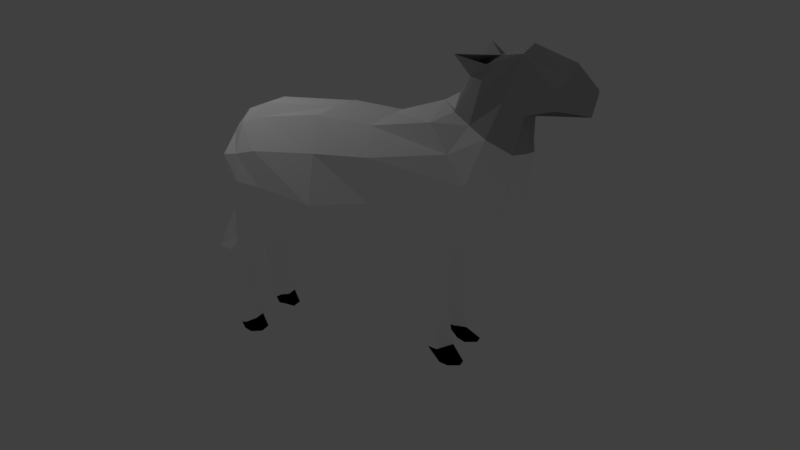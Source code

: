 # Source: Sheep_Model.blend  (saved by Blender 2.79.0; exported with 4.5.12 LTS)
import bpy
from mathutils import Matrix  # noqa: F401  (used for matrix-valued properties, if any)

bpy.ops.wm.read_factory_settings(use_empty=True)
scene = bpy.context.scene
scene.name = 'Scene'

# ---- collections
col_collection_1 = bpy.data.collections.new('Collection 1'); scene.collection.children.link(col_collection_1)

# ---- materials (node trees are filled in below, after node groups)
mat_material = bpy.data.materials.new('Material')
mat_material.alpha_threshold = 0.0
mat_material.use_transparent_shadow = False
mat_material.diffuse_color = (1.0, 1.0, 1.0, 1.0)
mat_material.roughness = 0.5
mat_material.specular_intensity = 0.0
mat_material_001 = bpy.data.materials.new('Material.001')
mat_material_001.alpha_threshold = 0.0
mat_material_001.use_transparent_shadow = False
mat_material_001.diffuse_color = (0.0, 0.0, 0.0, 1.0)
mat_material_001.roughness = 0.5
mat_material_001.specular_intensity = 0.0
mat_material_002 = bpy.data.materials.new('Material.002')
mat_material_002.alpha_threshold = 0.0
mat_material_002.use_transparent_shadow = False
mat_material_002.diffuse_color = (0.477, 0.477, 0.477, 1.0)
mat_material_002.roughness = 0.5
mat_material_002.specular_intensity = 0.0

# ---- material node trees

# ---- world
world_world = bpy.data.worlds.new('World'); scene.world = world_world
world_world.color = (0.05088, 0.05088, 0.05088)
world_world.use_sun_shadow = False
world_world.sun_shadow_jitter_overblur = 0.0
world_world.cycles.sampling_method = 'MANUAL'

# ---- cameras
cam_camera = bpy.data.cameras.new('Camera')
cam_camera.clip_end = 100.0
cam_camera.lens = 35.0
cam_camera.sensor_width = 32.0
cam_camera.sensor_height = 18.0
cam_camera.ortho_scale = 7.314
cam_camera.dof.focus_distance = 0.0
cam_camera.dof.aperture_fstop = 128.0

# ---- lights
light_lamp = bpy.data.lights.new('Lamp', 'POINT')
light_lamp.transmission_factor = 0.0
light_lamp.cutoff_distance = 30.0
light_lamp.energy = 100.0
light_lamp.shadow_buffer_clip_start = 1.001
light_lamp.shadow_soft_size = 0.1
light_lamp.shadow_maximum_resolution = 0.006
light_lamp.use_absolute_resolution = True

# ---- meshes
me_plane = bpy.data.meshes.new('Plane')
me_plane.from_pydata([(3.719, 1.124, -2.117e-07), (3.524, -0.2568, -1.428e-07), (2.982, 1.637, -2.019e-07), (2.314, -1.131, -8.02e-09), (1.36, 1.67, -1.324e-07), (1.264, -1.418, 5.047e-08), (0.2277, 1.542, -7.736e-08), (-0.6216, -1.297, 8.388e-08), (-1.229, -1.124, 1.029e-07), (-0.8672, 1.893, -4.484e-08), (-2.504, -0.4872, 1.308e-07), (-1.169, 2.063, -3.908e-08), (-2.712, 0.9933, 7.515e-08), (2.982, 1.377, 0.7175), (3.691, 0.988, 0.6097), (3.548, -0.4139, 0.897), (2.314, -1.131, 0.897), (1.264, -1.418, 1.017), (1.515, 1.563, 0.897), (-0.5887, -1.297, 0.8479), (0.3834, 1.435, 0.897), (-1.214, -1.124, 0.683), (-2.194, -0.4872, 0.7), (-0.8672, 1.596, 0.897), (-2.402, 0.9933, 0.4897), (-1.24, 1.766, 0.56), (-1.156, 1.766, 0.2824), (-1.229, -1.124, 0.3698), (-0.6216, -1.297, 0.5305), (0.2669, 1.529, 0.3733), (2.314, -1.131, 0.2824), (-2.619, 0.9933, 0.2824), (3.021, 1.624, 0.3733), (1.399, 1.657, 0.3733), (-2.411, -0.4872, 0.2824), (3.731, 1.111, 0.3733), (3.548, -0.4139, 0.665), (4.059, -1.56, 0.897), (3.41, -1.619, 0.897), (4.059, -1.56, 0.665), (3.41, -1.619, 0.6026), (3.797, -2.908, 0.897), (3.371, -2.683, 0.897), (3.797, -2.908, 0.665), (3.371, -2.683, 0.6026), (3.632, -3.352, 0.897), (3.248, -3.196, 0.897), (3.632, -3.352, 0.665), (3.248, -3.196, 0.6026), (-1.039, -3.535, 0.5305), (-1.521, -3.541, 0.489), (-0.8218, -2.346, 0.728), (-1.152, -2.238, 0.5246), (-0.9286, -2.237, 0.3283), (-0.8419, -2.346, 0.4932), (-1.521, -3.541, 0.7078), (-1.072, -3.535, 0.728), (-0.8085, -3.208, 0.728), (-1.279, -3.207, 0.4502), (-1.038, -3.208, 0.4475), (-0.7957, -3.208, 0.4932), (3.551, -3.496, 0.897), (3.12, -3.491, 0.897), (3.551, -3.496, 0.665), (3.12, -3.491, 0.6026), (3.875, 0.3175, -1.833e-07), (3.615, 0.2377, 1.184), (2.625, 0.09277, 1.513), (1.308, -0.04592, 1.864), (-0.1534, 0.1253, 1.681), (-1.694, 0.4813, 1.245), (-1.978, 1.353, 0.9079), (3.337, 1.504, -2.116e-07), (2.931, -0.7724, -9.436e-08), (3.337, 1.245, 0.8673), (2.931, -0.7724, 1.089), (3.134, -0.9535, 0.5406), (3.376, 1.491, 0.4757), (3.735, -1.589, 1.004), (3.708, -1.519, 0.5141), (3.584, -2.796, 1.004), (3.557, -2.725, 0.5141), (3.44, -3.274, 1.004), (3.413, -3.203, 0.5141), (3.335, -3.493, 1.004), (3.309, -3.423, 0.5141), (3.12, 0.1653, 1.542), (2.805, 0.8017, 1.361), (1.334, 0.9247, 1.552), (0.1279, 0.9793, 1.655), (-1.278, 1.042, 1.073), (-1.607, 1.561, 0.7601), (3.873, 0.1984, 0.3933), (3.814, 0.7508, -1.995e-07), (3.647, 0.6207, 1.158), (3.229, 0.7085, 1.373), (-0.8969, -1.219, 0.8096), (-0.9929, -2.296, 0.8096), (-1.035, -3.208, 0.8096), (-1.263, -3.541, 0.3789), (-1.047, -3.204, 0.4207), (-1.275, -3.538, 0.8096), (3.949, -0.7252, -1.409e-07), (4.026, -0.173, -1.684e-07), (3.901, -0.1912, 0.1843), (-1.888, 2.729, 0.7051), (-1.54, 2.471, 0.56), (-1.456, 2.471, 0.2824), (-1.469, 2.606, -4.973e-08), (-2.633, 1.805, 0.2824), (-2.633, 1.691, 4.118e-08), (-2.633, 1.803, 0.6393), (-2.517, 2.916, 0.4335), (-3.205, 1.913, 0.2824), (-3.205, 1.913, 0.5578), (-3.374, 2.51, 0.4733), (-3.551, 1.951, 0.2824), (-3.66, 1.795, 0.1714), (-3.824, 2.144, 0.3186), (-1.427, 2.956, 1.204), (-3.551, 1.951, 0.2824), (-2.494, 2.163, 1.448e-08), (-2.03, 2.583, 0.6142), (-1.926, 2.542, 0.6541), (-1.968, 2.818, -3.713e-08), (-1.62, 2.56, -4.106e-08), (-2.616, 3.073, -1.999e-08), (-3.454, 2.744, 3.105e-08), (-3.87, 2.272, 6.984e-08), (-1.968, 2.818, -3.713e-08), (-3.767, 1.738, 8.873e-08), (-3.862, 2.272, 6.949e-08), (-1.968, 2.818, -3.713e-08), (-1.968, 2.813, -3.691e-08)], [(36, 92), (15, 92), (66, 92), (124, 129), (129, 133), (124, 121), (132, 122), (121, 119), (107, 125), (107, 120), (108, 121), (133, 124)], [(86, 67, 16, 75), (67, 68, 17, 16), (68, 69, 19, 17), (21, 96, 19, 69, 70, 22), (70, 71, 24, 22), (27, 53, 52, 21), (8, 27, 21, 22, 34, 10), (33, 18, 13, 32), (117, 130, 113, 114), (77, 74, 14, 35), (3, 30, 16, 17, 5), (29, 20, 18, 33), (75, 78, 37, 15), (34, 22, 24, 31), (10, 34, 31, 12), (73, 76, 30, 3), (6, 29, 33, 4), (72, 77, 35, 0), (4, 33, 32, 2), (11, 26, 25, 23, 9), (96, 97, 51, 19), (79, 81, 44, 40), (30, 40, 38, 16), (76, 79, 40, 30), (15, 37, 39, 36), (81, 83, 48, 44), (37, 41, 43, 39), (40, 44, 42, 38), (78, 80, 41, 37), (83, 85, 64, 48), (41, 45, 47, 43), (44, 48, 46, 42), (80, 82, 45, 41), (51, 57, 60, 54), (19, 51, 54, 28), (98, 101, 56, 57), (57, 56, 49, 60), (100, 99, 50, 59), (59, 50, 55, 58), (97, 98, 57, 51), (99, 101, 55, 50), (53, 59, 58, 52), (85, 84, 62, 64), (45, 61, 63, 47), (48, 64, 62, 46), (82, 84, 61, 45), (65, 93, 92, 94, 66, 15, 36, 1), (65, 103, 104, 92), (90, 91, 71, 70), (70, 69, 89, 90), (88, 89, 69, 68), (87, 88, 68, 67), (95, 87, 67, 86), (94, 95, 86, 66), (46, 62, 84, 82), (63, 61, 84, 85), (42, 46, 82, 80), (47, 63, 85, 83), (38, 42, 80, 78), (43, 47, 83, 81), (36, 39, 79, 76), (39, 43, 81, 79), (2, 32, 77, 72), (1, 36, 76, 73), (16, 38, 78, 75), (32, 13, 74, 77), (66, 86, 75, 15), (14, 74, 95, 94), (74, 13, 87, 95), (13, 18, 88, 87), (18, 20, 89, 88), (29, 6, 9, 23, 20), (23, 25, 91, 90), (35, 14, 94, 92), (0, 35, 92, 93), (49, 56, 101, 99), (52, 58, 98, 97), (60, 49, 99, 100), (58, 55, 101, 98), (21, 52, 97, 96), (20, 23, 90, 89), (93, 65, 92), (102, 104, 103), (92, 104, 102, 1), (1, 102, 103, 65), (71, 112, 111, 24), (24, 111, 109, 31), (25, 106, 105, 91), (31, 109, 110, 12), (91, 105, 112, 71), (26, 107, 106, 25), (11, 108, 107, 26), (111, 112, 115, 114), (111, 114, 113, 109), (110, 109, 113, 116, 120, 121), (114, 115, 118, 117), (114, 113, 116, 117), (117, 120, 116), (119, 105, 122, 123), (118, 117, 116, 130, 131), (116, 120, 121, 130), (118, 115, 127, 128), (115, 112, 126, 127), (106, 125, 124, 105), (107, 108, 125, 106), (117, 118, 128, 131, 130), (116, 120, 121, 130, 108, 107), (28, 27, 8, 7), (54, 60, 59, 53, 27, 28), (113, 109, 121, 130), (109, 113, 110), (113, 130, 110), (113, 116, 130), (100, 59, 60), (112, 133, 126), (109, 110, 130, 116, 113), (106, 108, 107), (108, 106, 105), (129, 108, 105, 119), (119, 123, 106), (119, 108, 133), (119, 133, 132), (121, 132, 133), (108, 119, 106), (112, 126, 133, 105), (133, 112, 105), (5, 17, 19, 28, 7)])
me_plane.polygons.foreach_set('material_index', [0, 0, 0, 0, 0, 0, 0, 0, 0, 0, 0, 0, 0, 0, 0, 0, 0, 0, 0, 0, 0, 0, 0, 0, 0, 0, 0, 0, 0, 1, 0, 0, 0, 0, 0, 1, 1, 1, 1, 0, 1, 0, 1, 1, 1, 1, 0, 0, 0, 0, 0, 0, 0, 0, 1, 1, 0, 1, 0, 0, 0, 0, 0, 0, 0, 0, 0, 0, 0, 0, 0, 0, 0, 0, 0, 1, 0, 1, 1, 0, 0, 0, 0, 0, 0, 2, 2, 2, 2, 2, 2, 2, 2, 2, 2, 2, 2, 2, 2, 2, 2, 2, 2, 2, 2, 2, 2, 0, 0, 2, 2, 2, 2, 0, 0, 2, 2, 2, 2, 2, 2, 2, 2, 2, 0, 2, 0])
me_plane.materials.append(mat_material)
me_plane.materials.append(mat_material_001)
me_plane.materials.append(mat_material_002)
me_plane.use_remesh_preserve_volume = False
me_plane.use_remesh_preserve_attributes = False
me_plane.use_mirror_vertex_groups = False
me_plane.update()

# ---- objects
ob_plane = bpy.data.objects.new('Plane', me_plane)
ob_lamp = bpy.data.objects.new('Lamp', light_lamp)
ob_camera = bpy.data.objects.new('Camera', cam_camera)

# ---- transforms, parenting, visibility, modifiers, constraints
ob_plane.location = (0.0, 0.0, 0.0)
ob_plane.rotation_euler = (1.571, 0.0, 0.0)
ob_plane.lineart.crease_threshold = 0.0
_m = ob_plane.modifiers.new('Mirror', 'MIRROR')
_m.use_axis = (False, False, True)
_m.use_clip = True
ob_lamp.location = (4.076, 1.005, 5.904)
ob_lamp.rotation_euler = (0.6503, 0.05522, 1.866)
ob_lamp.lock_rotations_4d = False
ob_lamp.empty_display_type = 'ARROWS'
ob_lamp.color = (0.0, 0.0, 0.0, 0.0)
ob_lamp.lineart.crease_threshold = 0.0
ob_camera.location = (-6.564, 16.38, 5.025)
ob_camera.rotation_euler = (1.249, 1.432e-06, 3.529)
ob_camera.scale = (1.0, 1.0, 1.0)
ob_camera.lock_rotations_4d = False
ob_camera.empty_display_type = 'ARROWS'
ob_camera.color = (0.0, 0.0, 0.0, 0.0)
ob_camera.display_type = 'WIRE'
ob_camera.lineart.crease_threshold = 0.0

# ---- collection membership
col_collection_1.objects.link(ob_plane)
col_collection_1.objects.link(ob_lamp)
col_collection_1.objects.link(ob_camera)

# ---- scene / render settings (as saved in the file)
scene.camera = ob_camera
scene.frame_start = 1; scene.frame_end = 250; scene.frame_set(0)
scene.render.engine = 'BLENDER_EEVEE_NEXT'
scene.render.resolution_percentage = 50
scene.render.dither_intensity = 0.0
scene.cycles.use_denoising = False
scene.cycles.samples = 128
scene.cycles.sampling_pattern = 'TABULATED_SOBOL'
scene.cycles.use_adaptive_sampling = False
scene.cycles.use_light_tree = False
scene.cycles.blur_glossy = 0.0
scene.cycles.sample_clamp_indirect = 0.0
scene.view_settings.view_transform = 'Standard'
bpy.context.view_layer.update()
